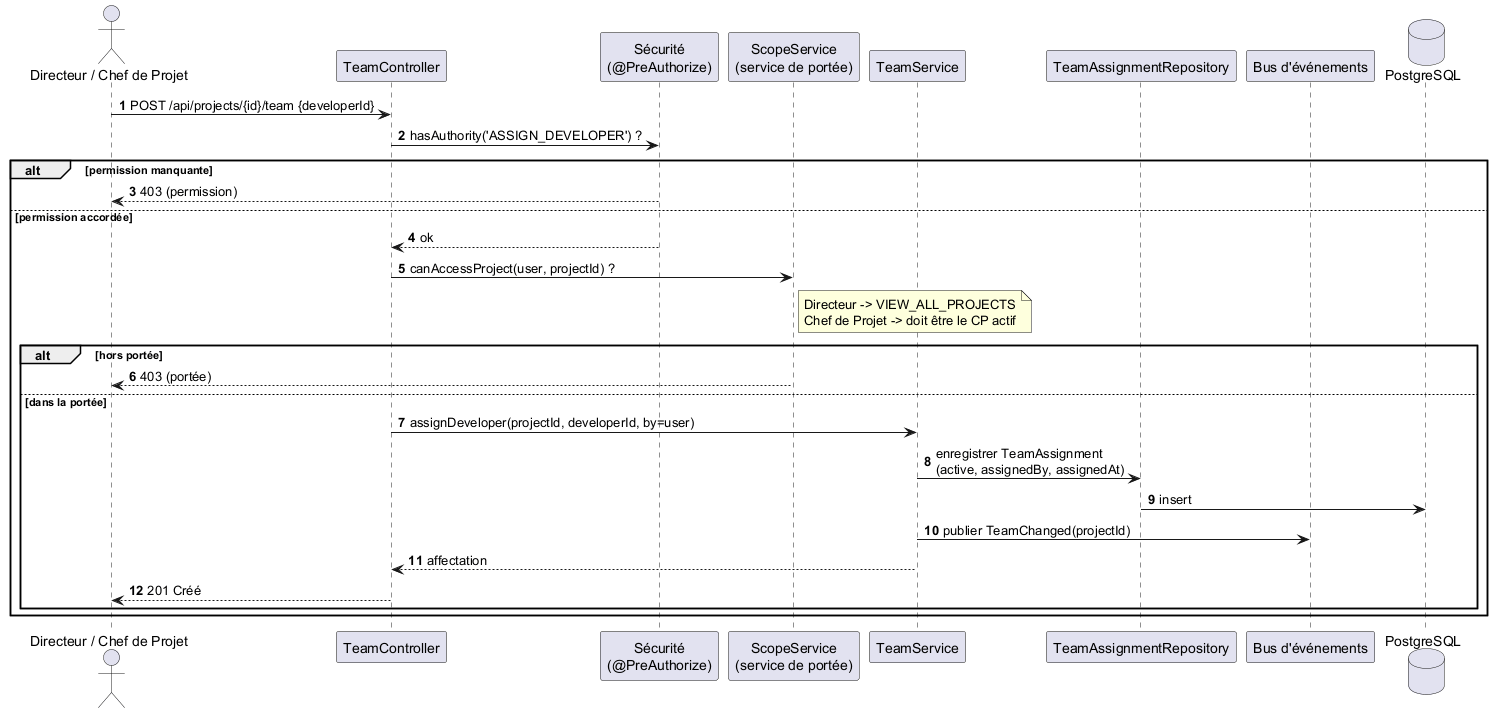

The diagram above was rendered by PlantUML. Its source (embedded in the PNG):
@startuml seq_assign_developer
' PMS — Séquence : Affecter un développeur = permission ET portée (ADR-001/005/021).
autonumber
actor "Directeur / Chef de Projet" as U
participant "TeamController" as TC
participant "Sécurité\n(@PreAuthorize)" as SEC
participant "ScopeService\n(service de portée)" as SCOPE
participant "TeamService" as TS
participant "TeamAssignmentRepository" as TR
participant "Bus d'événements" as EV
database "PostgreSQL" as DB

U -> TC : POST /api/projects/{id}/team {developerId}
TC -> SEC : hasAuthority('ASSIGN_DEVELOPER') ?
alt permission manquante
  SEC --> U : 403 (permission)
else permission accordée
  SEC --> TC : ok
  TC -> SCOPE : canAccessProject(user, projectId) ?
  note right of SCOPE : Directeur -> VIEW_ALL_PROJECTS\nChef de Projet -> doit être le CP actif
  alt hors portée
    SCOPE --> U : 403 (portée)
  else dans la portée
    TC -> TS : assignDeveloper(projectId, developerId, by=user)
    TS -> TR : enregistrer TeamAssignment\n(active, assignedBy, assignedAt)
    TR -> DB : insert
    TS -> EV : publier TeamChanged(projectId)
    TS --> TC : affectation
    TC --> U : 201 Créé
  end
end
@enduml